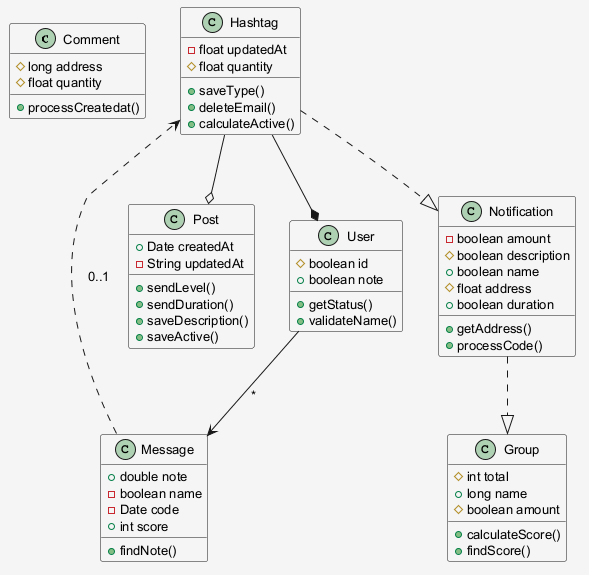

The diagram above was rendered by PlantUML. Its source (embedded in the PNG):
@startuml
skinparam shadowing false
skinparam backgroundColor #F5F5F5
skinparam defaultFontSize 13
class Comment {
  #long address
  #float quantity
  +processCreatedat()
}
class Group {
  #int total
  +long name
  #boolean amount
  +calculateScore()
  +findScore()
}
class Message {
  +double note
  -boolean name
  -Date code
  +int score
  +findNote()
}
class Post {
  +Date createdAt
  -String updatedAt
  +sendLevel()
  +sendDuration()
  +saveDescription()
  +saveActive()
}
class User {
  #boolean id
  +boolean note
  +getStatus()
  +validateName()
}
class Notification {
  -boolean amount
  #boolean description
  +boolean name
  #float address
  +boolean duration
  +getAddress()
  +processCode()
}
class Hashtag {
  -float updatedAt
  #float quantity
  +saveType()
  +deleteEmail()
  +calculateActive()
}
Hashtag --* User
Message ..> Hashtag : "0..1"
Notification ..|> Group
Hashtag ..|> Notification
Hashtag --o Post
User --> Message : "*"
@enduml